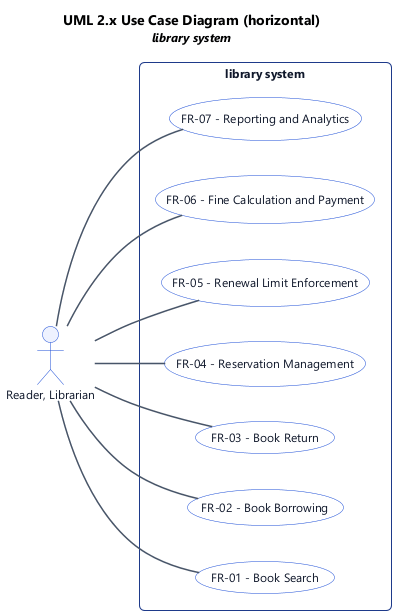

The diagram above was rendered by PlantUML. Its source (embedded in the PNG):
@startuml
' UML 2.x Use Case Diagram (PlantUML)
left to right direction

title UML 2.x Use Case Diagram (horizontal)\n<size:12><i>library system</i></size>

skinparam backgroundColor #FFFFFF
skinparam shadowing false
skinparam roundcorner 8
skinparam defaultFontName "Segoe UI", Helvetica, Arial, sans-serif
skinparam defaultFontSize 12
skinparam TitleFontSize 14
skinparam TitleFontStyle bold
skinparam rectangle {
  BackgroundColor #F8FAFC
  BorderColor #1e3a8a
  FontColor #0f172a
  RoundCorner 10
}
skinparam usecase {
  BackgroundColor #FFFFFF
  BorderColor #1d4ed8
  FontColor #0f172a
}
skinparam actor {
  BackgroundColor #EEF2FF
  BorderColor #1d4ed8
  FontColor #0f172a
}
skinparam arrow {
  Color #475569
  Thickness 1.5
}

' --- Actors (outside subject boundary) ---
actor "Reader, Librarian" as act_0

' --- Subject (system boundary) & use cases ---
rectangle "library system" {
  usecase "FR-01 - Book Search" as uc_0
  usecase "FR-02 - Book Borrowing" as uc_1
  usecase "FR-03 - Book Return" as uc_2
  usecase "FR-04 - Reservation Management" as uc_3
  usecase "FR-05 - Renewal Limit Enforcement" as uc_4
  usecase "FR-06 - Fine Calculation and Payment" as uc_5
  usecase "FR-07 - Reporting and Analytics" as uc_6
  ' use case ordering hint (horizontal)
  uc_0 -[hidden]right- uc_1
  uc_1 -[hidden]right- uc_2
  uc_2 -[hidden]right- uc_3
  uc_3 -[hidden]right- uc_4
  uc_4 -[hidden]right- uc_5
  uc_5 -[hidden]right- uc_6
}

' --- Associations (actor to use case) ---
act_0 -- uc_0
act_0 -- uc_1
act_0 -- uc_2
act_0 -- uc_3
act_0 -- uc_4
act_0 -- uc_5
act_0 -- uc_6

@enduml